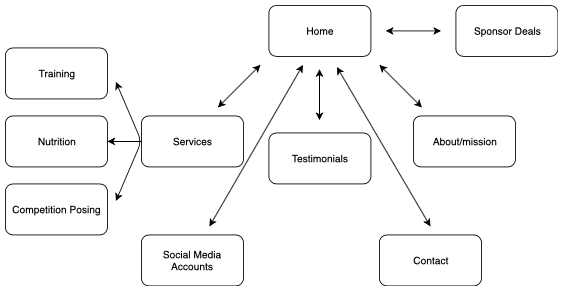

The diagram above was exported from draw.io. Its source (the exported page's mxGraphModel, read from the mxfile embedded in the PNG):
<mxGraphModel dx="503" dy="579" grid="1" gridSize="10" guides="1" tooltips="1" connect="1" arrows="1" fold="1" page="1" pageScale="1" pageWidth="850" pageHeight="1100" math="0" shadow="0">
  <root>
    <mxCell id="0" />
    <mxCell id="1" parent="0" />
    <mxCell id="_JbHEIE478OtlEEmiDEM-1" value="Home" style="rounded=1;whiteSpace=wrap;html=1;" parent="1" vertex="1">
      <mxGeometry x="380" y="70" width="120" height="60" as="geometry" />
    </mxCell>
    <mxCell id="_JbHEIE478OtlEEmiDEM-2" value="About/mission" style="rounded=1;whiteSpace=wrap;html=1;" parent="1" vertex="1">
      <mxGeometry x="550" y="200" width="120" height="60" as="geometry" />
    </mxCell>
    <mxCell id="_JbHEIE478OtlEEmiDEM-3" value="Testimonials" style="rounded=1;whiteSpace=wrap;html=1;" parent="1" vertex="1">
      <mxGeometry x="380" y="220" width="120" height="60" as="geometry" />
    </mxCell>
    <mxCell id="_JbHEIE478OtlEEmiDEM-4" value="Services" style="rounded=1;whiteSpace=wrap;html=1;" parent="1" vertex="1">
      <mxGeometry x="230" y="200" width="120" height="60" as="geometry" />
    </mxCell>
    <mxCell id="_JbHEIE478OtlEEmiDEM-6" value="Contact" style="rounded=1;whiteSpace=wrap;html=1;" parent="1" vertex="1">
      <mxGeometry x="510" y="340" width="120" height="60" as="geometry" />
    </mxCell>
    <mxCell id="_JbHEIE478OtlEEmiDEM-8" value="Sponsor Deals" style="rounded=1;whiteSpace=wrap;html=1;" parent="1" vertex="1">
      <mxGeometry x="600" y="70" width="120" height="60" as="geometry" />
    </mxCell>
    <mxCell id="_JbHEIE478OtlEEmiDEM-12" value="Social Media Accounts" style="rounded=1;whiteSpace=wrap;html=1;" parent="1" vertex="1">
      <mxGeometry x="230" y="340" width="120" height="60" as="geometry" />
    </mxCell>
    <mxCell id="_JbHEIE478OtlEEmiDEM-13" value="" style="endArrow=classic;startArrow=classic;html=1;" parent="1" edge="1">
      <mxGeometry width="50" height="50" relative="1" as="geometry">
        <mxPoint x="320" y="190" as="sourcePoint" />
        <mxPoint x="370" y="140" as="targetPoint" />
      </mxGeometry>
    </mxCell>
    <mxCell id="_JbHEIE478OtlEEmiDEM-14" value="" style="endArrow=classic;startArrow=classic;html=1;" parent="1" edge="1">
      <mxGeometry width="50" height="50" relative="1" as="geometry">
        <mxPoint x="510" y="140" as="sourcePoint" />
        <mxPoint x="560" y="190" as="targetPoint" />
        <Array as="points" />
      </mxGeometry>
    </mxCell>
    <mxCell id="_JbHEIE478OtlEEmiDEM-15" value="" style="endArrow=classic;startArrow=classic;html=1;" parent="1" edge="1">
      <mxGeometry width="50" height="50" relative="1" as="geometry">
        <mxPoint x="439.5" y="205" as="sourcePoint" />
        <mxPoint x="439.5" y="145" as="targetPoint" />
      </mxGeometry>
    </mxCell>
    <mxCell id="_JbHEIE478OtlEEmiDEM-19" value="Training" style="rounded=1;whiteSpace=wrap;html=1;" parent="1" vertex="1">
      <mxGeometry x="70" y="120" width="120" height="60" as="geometry" />
    </mxCell>
    <mxCell id="_JbHEIE478OtlEEmiDEM-20" value="Nutrition" style="rounded=1;whiteSpace=wrap;html=1;" parent="1" vertex="1">
      <mxGeometry x="70" y="200" width="120" height="60" as="geometry" />
    </mxCell>
    <mxCell id="_JbHEIE478OtlEEmiDEM-21" value="Competition Posing" style="rounded=1;whiteSpace=wrap;html=1;" parent="1" vertex="1">
      <mxGeometry x="70" y="280" width="120" height="60" as="geometry" />
    </mxCell>
    <mxCell id="_JbHEIE478OtlEEmiDEM-22" value="" style="endArrow=classic;startArrow=classic;html=1;" parent="1" edge="1">
      <mxGeometry width="50" height="50" relative="1" as="geometry">
        <mxPoint x="200" y="300" as="sourcePoint" />
        <mxPoint x="200" y="160" as="targetPoint" />
        <Array as="points">
          <mxPoint x="230" y="230" />
        </Array>
      </mxGeometry>
    </mxCell>
    <mxCell id="_JbHEIE478OtlEEmiDEM-23" value="" style="endArrow=classic;html=1;" parent="1" edge="1">
      <mxGeometry width="50" height="50" relative="1" as="geometry">
        <mxPoint x="230" y="230" as="sourcePoint" />
        <mxPoint x="190" y="230" as="targetPoint" />
      </mxGeometry>
    </mxCell>
    <mxCell id="_JbHEIE478OtlEEmiDEM-25" value="" style="endArrow=classic;startArrow=classic;html=1;" parent="1" edge="1">
      <mxGeometry width="50" height="50" relative="1" as="geometry">
        <mxPoint x="517.5" y="100" as="sourcePoint" />
        <mxPoint x="582.5" y="100" as="targetPoint" />
      </mxGeometry>
    </mxCell>
    <mxCell id="_JbHEIE478OtlEEmiDEM-26" value="" style="endArrow=classic;startArrow=classic;html=1;" parent="1" edge="1">
      <mxGeometry width="50" height="50" relative="1" as="geometry">
        <mxPoint x="310" y="330" as="sourcePoint" />
        <mxPoint x="420" y="140" as="targetPoint" />
      </mxGeometry>
    </mxCell>
    <mxCell id="_JbHEIE478OtlEEmiDEM-28" value="" style="endArrow=classic;startArrow=classic;html=1;" parent="1" edge="1">
      <mxGeometry width="50" height="50" relative="1" as="geometry">
        <mxPoint x="460" y="142.5" as="sourcePoint" />
        <mxPoint x="570" y="330" as="targetPoint" />
      </mxGeometry>
    </mxCell>
  </root>
</mxGraphModel>